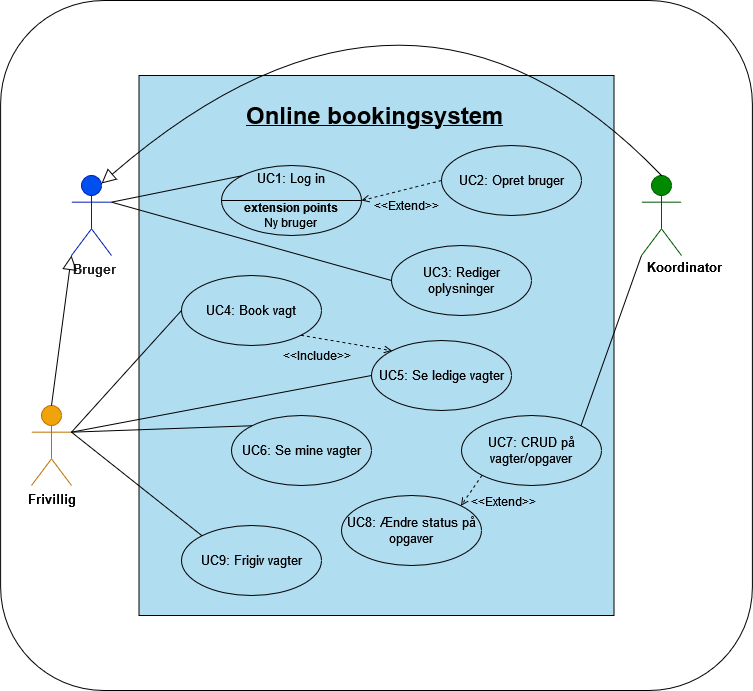

The diagram above was exported from draw.io. Its source (the exported page's mxGraphModel, read from the mxfile embedded in the PNG):
<mxGraphModel dx="1550" dy="824" grid="1" gridSize="10" guides="1" tooltips="1" connect="1" arrows="1" fold="1" page="0" pageScale="1" pageWidth="827" pageHeight="1169" background="none" math="0" shadow="0">
  <root>
    <mxCell id="0" />
    <mxCell id="1" parent="0" />
    <mxCell id="SBdnWSBSqIV_BlCxW-wU-45" value="" style="rounded=1;whiteSpace=wrap;html=1;labelBackgroundColor=none;labelBorderColor=none;fontSize=13;shadow=0;sketch=0;glass=0;fillStyle=dashed;strokeWidth=1;" parent="1" vertex="1">
      <mxGeometry x="49.11" y="45" width="751.79" height="690" as="geometry" />
    </mxCell>
    <mxCell id="SBdnWSBSqIV_BlCxW-wU-44" value="" style="rounded=0;whiteSpace=wrap;html=1;labelBackgroundColor=none;labelBorderColor=none;fontSize=13;fillColor=#b1ddf0;strokeColor=#000000;sketch=0;glass=0;shadow=0;strokeWidth=1;perimeterSpacing=1;" parent="1" vertex="1">
      <mxGeometry x="187.5" y="120" width="475" height="540" as="geometry" />
    </mxCell>
    <mxCell id="SBdnWSBSqIV_BlCxW-wU-1" value="&lt;h1&gt;&lt;font face=&quot;Helvetica&quot;&gt;Online bookingsystem&lt;/font&gt;&lt;br&gt;&lt;/h1&gt;&lt;h1&gt;&lt;br&gt;&lt;/h1&gt;" style="text;html=1;strokeColor=none;fillColor=none;spacing=5;spacingTop=-20;whiteSpace=wrap;overflow=hidden;rounded=0;verticalAlign=top;horizontal=1;fontStyle=4;labelBackgroundColor=none;labelBorderColor=none;fontFamily=Georgia;" parent="1" vertex="1">
      <mxGeometry x="290" y="140" width="270" height="40" as="geometry" />
    </mxCell>
    <mxCell id="SBdnWSBSqIV_BlCxW-wU-4" value="&lt;div style=&quot;font-size: 13px ; line-height: 1.2&quot;&gt;&lt;font style=&quot;font-size: 13px&quot;&gt;UC1: Log in&lt;/font&gt;&lt;/div&gt;&lt;div&gt;&lt;br&gt;&lt;/div&gt;&lt;div&gt;&lt;b&gt;extension points&lt;/b&gt;&lt;br&gt;&lt;/div&gt;&lt;div&gt;Ny bruger&lt;br&gt;&lt;/div&gt;" style="ellipse;whiteSpace=wrap;html=1;fillColor=none;strokeWidth=1;fontStyle=0" parent="1" vertex="1">
      <mxGeometry x="270" y="210" width="140" height="70" as="geometry" />
    </mxCell>
    <mxCell id="SBdnWSBSqIV_BlCxW-wU-5" value="&lt;font style=&quot;font-size: 13px&quot;&gt;UC2: Opret bruger&lt;/font&gt;" style="ellipse;whiteSpace=wrap;html=1;fillColor=none;" parent="1" vertex="1">
      <mxGeometry x="490" y="190" width="140" height="70" as="geometry" />
    </mxCell>
    <mxCell id="SBdnWSBSqIV_BlCxW-wU-6" value="&lt;font style=&quot;font-size: 13px&quot;&gt;UC3: Rediger oplysninger&lt;/font&gt;" style="ellipse;whiteSpace=wrap;html=1;fillColor=none;" parent="1" vertex="1">
      <mxGeometry x="440" y="290" width="140" height="70" as="geometry" />
    </mxCell>
    <mxCell id="SBdnWSBSqIV_BlCxW-wU-7" value="&lt;font style=&quot;font-size: 13px&quot;&gt;UC4: Book vagt&lt;/font&gt;" style="ellipse;whiteSpace=wrap;html=1;fillColor=none;" parent="1" vertex="1">
      <mxGeometry x="230" y="320" width="140" height="70" as="geometry" />
    </mxCell>
    <mxCell id="SBdnWSBSqIV_BlCxW-wU-8" value="&lt;font style=&quot;font-size: 13px&quot;&gt;UC5: Se ledige vagter&lt;/font&gt;" style="ellipse;whiteSpace=wrap;html=1;fillColor=none;" parent="1" vertex="1">
      <mxGeometry x="420" y="385" width="140" height="70" as="geometry" />
    </mxCell>
    <mxCell id="SBdnWSBSqIV_BlCxW-wU-9" value="&lt;font style=&quot;font-size: 13px&quot;&gt;UC6: Se mine vagter&lt;/font&gt;" style="ellipse;whiteSpace=wrap;html=1;fillColor=none;" parent="1" vertex="1">
      <mxGeometry x="280" y="460" width="140" height="70" as="geometry" />
    </mxCell>
    <mxCell id="SBdnWSBSqIV_BlCxW-wU-10" value="&lt;font style=&quot;font-size: 13px&quot;&gt;UC7: CRUD på vagter/opgaver&lt;/font&gt;" style="ellipse;whiteSpace=wrap;html=1;fillColor=none;" parent="1" vertex="1">
      <mxGeometry x="510" y="460" width="140" height="70" as="geometry" />
    </mxCell>
    <mxCell id="SBdnWSBSqIV_BlCxW-wU-11" value="&lt;font style=&quot;font-size: 13px&quot;&gt;UC8: Ændre status på opgaver&lt;/font&gt;" style="ellipse;whiteSpace=wrap;html=1;fillColor=none;" parent="1" vertex="1">
      <mxGeometry x="390" y="540" width="140" height="70" as="geometry" />
    </mxCell>
    <mxCell id="SBdnWSBSqIV_BlCxW-wU-12" value="&lt;font style=&quot;font-size: 13px&quot;&gt;UC9: Frigiv vagter&lt;/font&gt;" style="ellipse;whiteSpace=wrap;html=1;fillColor=none;" parent="1" vertex="1">
      <mxGeometry x="230" y="570" width="140" height="70" as="geometry" />
    </mxCell>
    <mxCell id="SBdnWSBSqIV_BlCxW-wU-23" value="&lt;b&gt;&lt;font style=&quot;font-size: 13px&quot;&gt;Frivillig&lt;/font&gt;&lt;/b&gt;" style="shape=umlActor;verticalLabelPosition=bottom;verticalAlign=top;html=1;fillColor=#f0a30a;fontColor=#000000;strokeColor=#BD7000;" parent="1" vertex="1">
      <mxGeometry x="80" y="450" width="40" height="80" as="geometry" />
    </mxCell>
    <mxCell id="SBdnWSBSqIV_BlCxW-wU-24" value="&lt;div align=&quot;right&quot;&gt;&lt;b&gt;&lt;font style=&quot;font-size: 13px&quot; color=&quot;#000000&quot;&gt;Koordinator&lt;/font&gt;&lt;/b&gt;&lt;/div&gt;" style="shape=umlActor;verticalLabelPosition=bottom;verticalAlign=top;html=1;fillColor=#008a00;fontColor=#ffffff;strokeColor=#005700;horizontal=1;labelBorderColor=none;labelPosition=right;align=right;spacing=0;spacingRight=0;spacingBottom=0;noLabel=0;sketch=0;" parent="1" vertex="1">
      <mxGeometry x="690" y="220" width="40" height="80" as="geometry" />
    </mxCell>
    <mxCell id="SBdnWSBSqIV_BlCxW-wU-25" value="&lt;div align=&quot;left&quot;&gt;&lt;b&gt;&lt;font style=&quot;font-size: 13px&quot; color=&quot;#1C1C1C&quot;&gt;Bruger&lt;/font&gt;&lt;/b&gt;&lt;/div&gt;" style="shape=umlActor;verticalLabelPosition=bottom;verticalAlign=top;html=1;fillColor=#0050ef;strokeColor=#001DBC;fontColor=#ffffff;align=left;" parent="1" vertex="1">
      <mxGeometry x="120" y="220" width="40" height="80" as="geometry" />
    </mxCell>
    <mxCell id="SBdnWSBSqIV_BlCxW-wU-26" value="" style="endArrow=block;endFill=0;endSize=12;html=1;rounded=0;exitX=0.5;exitY=0;exitDx=0;exitDy=0;exitPerimeter=0;entryX=0;entryY=1;entryDx=0;entryDy=0;entryPerimeter=0;" parent="1" source="SBdnWSBSqIV_BlCxW-wU-23" target="SBdnWSBSqIV_BlCxW-wU-25" edge="1">
      <mxGeometry width="160" relative="1" as="geometry">
        <mxPoint x="120" y="380" as="sourcePoint" />
        <mxPoint x="140" y="240" as="targetPoint" />
      </mxGeometry>
    </mxCell>
    <mxCell id="SBdnWSBSqIV_BlCxW-wU-28" value="" style="endArrow=block;endFill=0;endSize=12;html=1;rounded=0;curved=1;exitX=0.5;exitY=0;exitDx=0;exitDy=0;exitPerimeter=0;entryX=0.75;entryY=0.1;entryDx=0;entryDy=0;entryPerimeter=0;" parent="1" source="SBdnWSBSqIV_BlCxW-wU-24" target="SBdnWSBSqIV_BlCxW-wU-25" edge="1">
      <mxGeometry width="160" relative="1" as="geometry">
        <mxPoint x="690" y="280" as="sourcePoint" />
        <mxPoint x="180" y="150" as="targetPoint" />
        <Array as="points">
          <mxPoint x="460" y="-40" />
        </Array>
      </mxGeometry>
    </mxCell>
    <mxCell id="SBdnWSBSqIV_BlCxW-wU-29" value="" style="endArrow=none;html=1;rounded=0;curved=1;entryX=0;entryY=0;entryDx=0;entryDy=0;exitX=1;exitY=0.3333333333333333;exitDx=0;exitDy=0;exitPerimeter=0;" parent="1" source="SBdnWSBSqIV_BlCxW-wU-25" target="SBdnWSBSqIV_BlCxW-wU-4" edge="1">
      <mxGeometry width="50" height="50" relative="1" as="geometry">
        <mxPoint x="180" y="190" as="sourcePoint" />
        <mxPoint x="220" y="240" as="targetPoint" />
      </mxGeometry>
    </mxCell>
    <mxCell id="SBdnWSBSqIV_BlCxW-wU-31" value="" style="endArrow=none;html=1;rounded=0;exitX=0;exitY=0.5;exitDx=0;exitDy=0;endFill=0;entryX=1;entryY=0.3333333333333333;entryDx=0;entryDy=0;entryPerimeter=0;" parent="1" source="SBdnWSBSqIV_BlCxW-wU-6" target="SBdnWSBSqIV_BlCxW-wU-25" edge="1">
      <mxGeometry width="50" height="50" relative="1" as="geometry">
        <mxPoint x="210" y="330" as="sourcePoint" />
        <mxPoint x="180" y="190" as="targetPoint" />
      </mxGeometry>
    </mxCell>
    <mxCell id="SBdnWSBSqIV_BlCxW-wU-32" value="" style="endArrow=none;html=1;rounded=0;curved=1;entryX=0;entryY=0.5;entryDx=0;entryDy=0;exitX=1;exitY=0.3333333333333333;exitDx=0;exitDy=0;exitPerimeter=0;" parent="1" source="SBdnWSBSqIV_BlCxW-wU-23" target="SBdnWSBSqIV_BlCxW-wU-7" edge="1">
      <mxGeometry width="50" height="50" relative="1" as="geometry">
        <mxPoint x="140" y="400" as="sourcePoint" />
        <mxPoint x="440" y="300" as="targetPoint" />
      </mxGeometry>
    </mxCell>
    <mxCell id="SBdnWSBSqIV_BlCxW-wU-33" value="" style="endArrow=none;html=1;rounded=0;curved=1;exitX=1;exitY=0.3333333333333333;exitDx=0;exitDy=0;exitPerimeter=0;entryX=0;entryY=0;entryDx=0;entryDy=0;" parent="1" source="SBdnWSBSqIV_BlCxW-wU-23" target="SBdnWSBSqIV_BlCxW-wU-9" edge="1">
      <mxGeometry width="50" height="50" relative="1" as="geometry">
        <mxPoint x="180" y="445" as="sourcePoint" />
        <mxPoint x="230" y="395" as="targetPoint" />
      </mxGeometry>
    </mxCell>
    <mxCell id="SBdnWSBSqIV_BlCxW-wU-34" value="" style="endArrow=none;html=1;rounded=0;curved=1;entryX=1;entryY=0.3333333333333333;entryDx=0;entryDy=0;entryPerimeter=0;exitX=0;exitY=0;exitDx=0;exitDy=0;" parent="1" source="SBdnWSBSqIV_BlCxW-wU-12" target="SBdnWSBSqIV_BlCxW-wU-23" edge="1">
      <mxGeometry width="50" height="50" relative="1" as="geometry">
        <mxPoint x="10" y="590" as="sourcePoint" />
        <mxPoint x="60" y="540" as="targetPoint" />
      </mxGeometry>
    </mxCell>
    <mxCell id="SBdnWSBSqIV_BlCxW-wU-35" value="" style="endArrow=none;html=1;rounded=0;curved=1;exitX=1;exitY=0.3333333333333333;exitDx=0;exitDy=0;exitPerimeter=0;entryX=0;entryY=0.5;entryDx=0;entryDy=0;" parent="1" source="SBdnWSBSqIV_BlCxW-wU-23" target="SBdnWSBSqIV_BlCxW-wU-8" edge="1">
      <mxGeometry width="50" height="50" relative="1" as="geometry">
        <mxPoint x="200" y="410" as="sourcePoint" />
        <mxPoint x="250" y="360" as="targetPoint" />
      </mxGeometry>
    </mxCell>
    <mxCell id="SBdnWSBSqIV_BlCxW-wU-36" value="" style="endArrow=none;html=1;rounded=0;curved=1;entryX=0;entryY=1;entryDx=0;entryDy=0;entryPerimeter=0;exitX=1;exitY=0;exitDx=0;exitDy=0;" parent="1" source="SBdnWSBSqIV_BlCxW-wU-10" target="SBdnWSBSqIV_BlCxW-wU-24" edge="1">
      <mxGeometry width="50" height="50" relative="1" as="geometry">
        <mxPoint x="560" y="380" as="sourcePoint" />
        <mxPoint x="610" y="330" as="targetPoint" />
      </mxGeometry>
    </mxCell>
    <mxCell id="SBdnWSBSqIV_BlCxW-wU-37" value="&amp;lt;&amp;lt;Extend&amp;gt;&amp;gt;" style="endArrow=open;html=1;rounded=0;curved=1;entryX=1;entryY=0.5;entryDx=0;entryDy=0;exitX=0;exitY=0.5;exitDx=0;exitDy=0;dashed=1;endFill=0;labelBackgroundColor=none;fontSize=12;horizontal=1;strokeWidth=1;" parent="1" source="SBdnWSBSqIV_BlCxW-wU-5" target="SBdnWSBSqIV_BlCxW-wU-4" edge="1">
      <mxGeometry x="-0.0189" y="16" width="50" height="50" relative="1" as="geometry">
        <mxPoint x="390" y="350" as="sourcePoint" />
        <mxPoint x="440" y="300" as="targetPoint" />
        <mxPoint as="offset" />
      </mxGeometry>
    </mxCell>
    <mxCell id="SBdnWSBSqIV_BlCxW-wU-38" value="&amp;lt;&amp;lt;Include&amp;gt;&amp;gt;" style="endArrow=open;html=1;rounded=0;dashed=1;curved=1;exitX=1;exitY=1;exitDx=0;exitDy=0;entryX=0;entryY=0;entryDx=0;entryDy=0;labelBackgroundColor=none;fontSize=12;endFill=0;strokeWidth=1;" parent="1" source="SBdnWSBSqIV_BlCxW-wU-7" target="SBdnWSBSqIV_BlCxW-wU-8" edge="1">
      <mxGeometry x="-0.5791" y="-17" width="50" height="50" relative="1" as="geometry">
        <mxPoint x="361.4974746830583" y="378.74873734152925" as="sourcePoint" />
        <mxPoint x="380" y="404" as="targetPoint" />
        <mxPoint as="offset" />
      </mxGeometry>
    </mxCell>
    <mxCell id="SBdnWSBSqIV_BlCxW-wU-39" value="&amp;lt;&amp;lt;Extend&amp;gt;&amp;gt;" style="endArrow=open;html=1;rounded=0;dashed=1;curved=1;exitX=0;exitY=1;exitDx=0;exitDy=0;entryX=1;entryY=0;entryDx=0;entryDy=0;fontStyle=0;labelBorderColor=none;labelBackgroundColor=none;fontSize=12;endFill=0;" parent="1" source="SBdnWSBSqIV_BlCxW-wU-10" target="SBdnWSBSqIV_BlCxW-wU-11" edge="1">
      <mxGeometry x="-0.4742" y="32" width="50" height="50" relative="1" as="geometry">
        <mxPoint x="490" y="510" as="sourcePoint" />
        <mxPoint x="560" y="590" as="targetPoint" />
        <mxPoint x="1" as="offset" />
      </mxGeometry>
    </mxCell>
    <mxCell id="SBdnWSBSqIV_BlCxW-wU-46" value="" style="endArrow=none;html=1;rounded=0;labelBackgroundColor=none;labelBorderColor=none;fontFamily=Helvetica;fontSize=13;fontColor=#000000;entryX=1;entryY=0.5;entryDx=0;entryDy=0;exitX=0;exitY=0.5;exitDx=0;exitDy=0;" parent="1" source="SBdnWSBSqIV_BlCxW-wU-4" target="SBdnWSBSqIV_BlCxW-wU-4" edge="1">
      <mxGeometry width="50" height="50" relative="1" as="geometry">
        <mxPoint x="350" y="280" as="sourcePoint" />
        <mxPoint x="490" y="280" as="targetPoint" />
      </mxGeometry>
    </mxCell>
  </root>
</mxGraphModel>